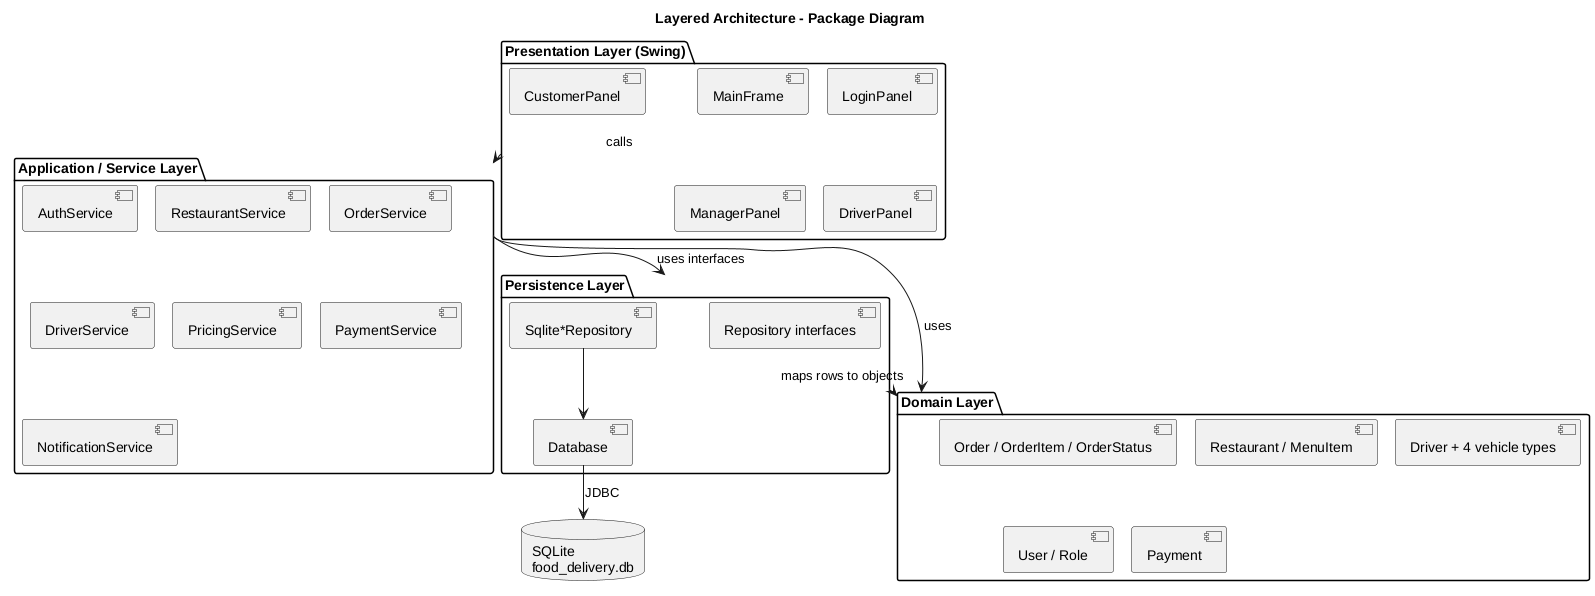

The diagram above was rendered by PlantUML. Its source (embedded in the PNG):
@startuml
!pragma layout smetana
title Layered Architecture - Package Diagram

package "Presentation Layer (Swing)" as P {
  [MainFrame]
  [LoginPanel]
  [CustomerPanel]
  [ManagerPanel]
  [DriverPanel]
}
package "Application / Service Layer" as S {
  [AuthService]
  [RestaurantService]
  [OrderService]
  [DriverService]
  [PricingService]
  [PaymentService]
  [NotificationService]
}
package "Domain Layer" as D {
  [Order / OrderItem / OrderStatus]
  [Restaurant / MenuItem]
  [Driver + 4 vehicle types]
  [User / Role]
  [Payment]
}
package "Persistence Layer" as R {
  [Repository interfaces]
  [Sqlite*Repository]
  [Database]
}
database "SQLite\nfood_delivery.db" as DB

P --> S : calls
S --> D : uses
S --> R : uses interfaces
R --> D : maps rows to objects
[Sqlite*Repository] --> [Database]
[Database] --> DB : JDBC
@enduml